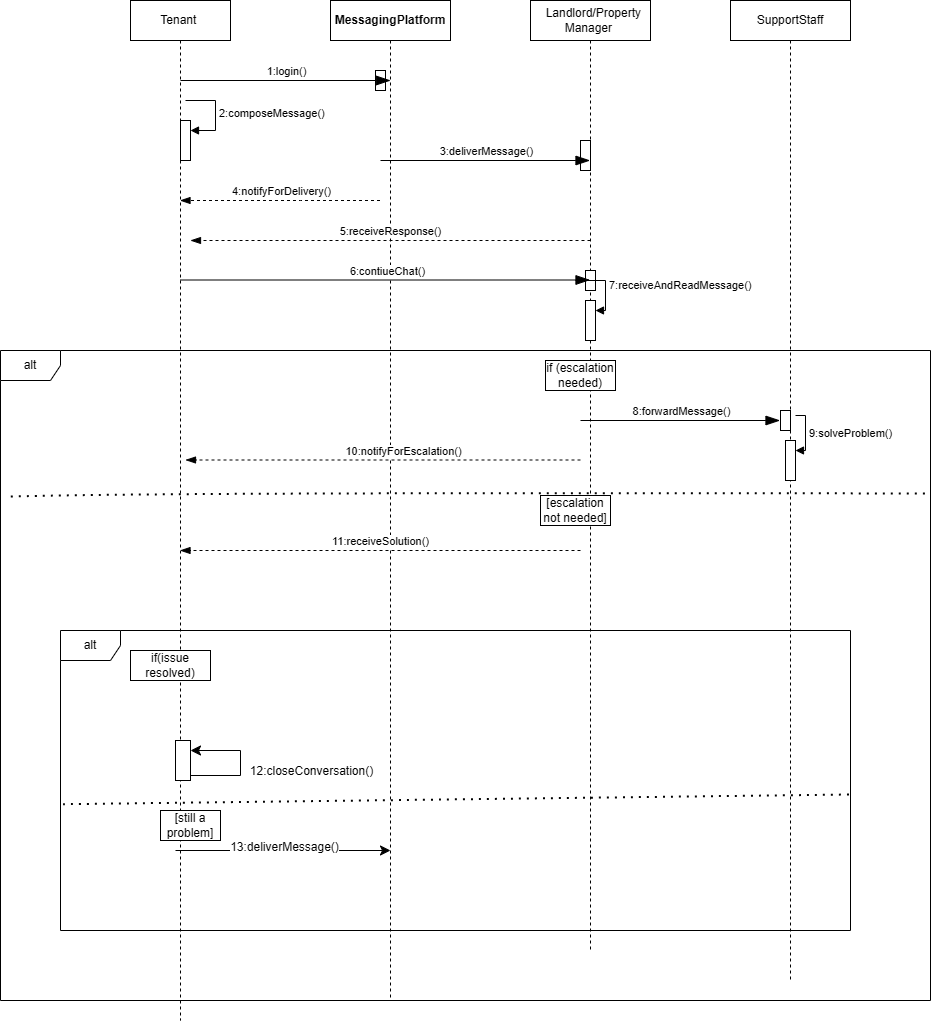

The diagram above was exported from draw.io. Its source (the exported page's mxGraphModel, read from the mxfile embedded in the PNG):
<mxGraphModel dx="2131" dy="596" grid="1" gridSize="10" guides="1" tooltips="1" connect="1" arrows="1" fold="1" page="1" pageScale="1" pageWidth="850" pageHeight="1100" math="0" shadow="0">
  <root>
    <mxCell id="0" />
    <mxCell id="1" parent="0" />
    <mxCell id="NKwtbTqpoha9d0JiZKmb-1" value="SupportStaff" style="shape=umlLifeline;perimeter=lifelinePerimeter;whiteSpace=wrap;html=1;container=1;dropTarget=0;collapsible=0;recursiveResize=0;outlineConnect=0;portConstraint=eastwest;newEdgeStyle={&quot;curved&quot;:0,&quot;rounded&quot;:0};" parent="1" vertex="1">
      <mxGeometry x="640" y="40" width="120" height="980" as="geometry" />
    </mxCell>
    <mxCell id="NKwtbTqpoha9d0JiZKmb-43" value="" style="html=1;points=[[0,0,0,0,5],[0,1,0,0,-5],[1,0,0,0,5],[1,1,0,0,-5]];perimeter=orthogonalPerimeter;outlineConnect=0;targetShapes=umlLifeline;portConstraint=eastwest;newEdgeStyle={&quot;curved&quot;:0,&quot;rounded&quot;:0};" parent="NKwtbTqpoha9d0JiZKmb-1" vertex="1">
      <mxGeometry x="50" y="410" width="10" height="20" as="geometry" />
    </mxCell>
    <mxCell id="NKwtbTqpoha9d0JiZKmb-2" value="&amp;nbsp; Landlord/Property Manager&amp;nbsp;" style="shape=umlLifeline;perimeter=lifelinePerimeter;whiteSpace=wrap;html=1;container=1;dropTarget=0;collapsible=0;recursiveResize=0;outlineConnect=0;portConstraint=eastwest;newEdgeStyle={&quot;curved&quot;:0,&quot;rounded&quot;:0};" parent="1" vertex="1">
      <mxGeometry x="440" y="40" width="120" height="950" as="geometry" />
    </mxCell>
    <mxCell id="NKwtbTqpoha9d0JiZKmb-34" value="" style="html=1;points=[[0,0,0,0,5],[0,1,0,0,-5],[1,0,0,0,5],[1,1,0,0,-5]];perimeter=orthogonalPerimeter;outlineConnect=0;targetShapes=umlLifeline;portConstraint=eastwest;newEdgeStyle={&quot;curved&quot;:0,&quot;rounded&quot;:0};" parent="NKwtbTqpoha9d0JiZKmb-2" vertex="1">
      <mxGeometry x="50" y="140" width="10" height="30" as="geometry" />
    </mxCell>
    <mxCell id="NKwtbTqpoha9d0JiZKmb-38" value="" style="html=1;points=[[0,0,0,0,5],[0,1,0,0,-5],[1,0,0,0,5],[1,1,0,0,-5]];perimeter=orthogonalPerimeter;outlineConnect=0;targetShapes=umlLifeline;portConstraint=eastwest;newEdgeStyle={&quot;curved&quot;:0,&quot;rounded&quot;:0};" parent="NKwtbTqpoha9d0JiZKmb-2" vertex="1">
      <mxGeometry x="55" y="270" width="10" height="20" as="geometry" />
    </mxCell>
    <mxCell id="NKwtbTqpoha9d0JiZKmb-19" value="" style="html=1;points=[[0,0,0,0,5],[0,1,0,0,-5],[1,0,0,0,5],[1,1,0,0,-5]];perimeter=orthogonalPerimeter;outlineConnect=0;targetShapes=umlLifeline;portConstraint=eastwest;newEdgeStyle={&quot;curved&quot;:0,&quot;rounded&quot;:0};" parent="NKwtbTqpoha9d0JiZKmb-2" vertex="1">
      <mxGeometry x="55" y="300" width="10" height="40" as="geometry" />
    </mxCell>
    <mxCell id="NKwtbTqpoha9d0JiZKmb-3" value="&lt;strong data-end=&quot;463&quot; data-start=&quot;442&quot;&gt;MessagingPlatform&lt;/strong&gt;" style="shape=umlLifeline;perimeter=lifelinePerimeter;whiteSpace=wrap;html=1;container=1;dropTarget=0;collapsible=0;recursiveResize=0;outlineConnect=0;portConstraint=eastwest;newEdgeStyle={&quot;curved&quot;:0,&quot;rounded&quot;:0};fontStyle=0" parent="1" vertex="1">
      <mxGeometry x="240" y="40" width="120" height="1000" as="geometry" />
    </mxCell>
    <mxCell id="NKwtbTqpoha9d0JiZKmb-36" value="" style="html=1;points=[[0,0,0,0,5],[0,1,0,0,-5],[1,0,0,0,5],[1,1,0,0,-5]];perimeter=orthogonalPerimeter;outlineConnect=0;targetShapes=umlLifeline;portConstraint=eastwest;newEdgeStyle={&quot;curved&quot;:0,&quot;rounded&quot;:0};" parent="NKwtbTqpoha9d0JiZKmb-3" vertex="1">
      <mxGeometry x="45" y="70" width="10" height="20" as="geometry" />
    </mxCell>
    <mxCell id="NKwtbTqpoha9d0JiZKmb-4" value="Tenant&amp;nbsp;" style="shape=umlLifeline;perimeter=lifelinePerimeter;whiteSpace=wrap;html=1;container=1;dropTarget=0;collapsible=0;recursiveResize=0;outlineConnect=0;portConstraint=eastwest;newEdgeStyle={&quot;curved&quot;:0,&quot;rounded&quot;:0};" parent="1" vertex="1">
      <mxGeometry x="40" y="40" width="100" height="1020" as="geometry" />
    </mxCell>
    <mxCell id="foSncF7dZVGXSRGTi8bK-1" value="" style="html=1;points=[[0,0,0,0,5],[0,1,0,0,-5],[1,0,0,0,5],[1,1,0,0,-5]];perimeter=orthogonalPerimeter;outlineConnect=0;targetShapes=umlLifeline;portConstraint=eastwest;newEdgeStyle={&quot;curved&quot;:0,&quot;rounded&quot;:0};" parent="NKwtbTqpoha9d0JiZKmb-4" vertex="1">
      <mxGeometry x="50" y="120" width="10" height="40" as="geometry" />
    </mxCell>
    <mxCell id="foSncF7dZVGXSRGTi8bK-2" value="&lt;span style=&quot;text-align: center;&quot;&gt;2:composeMessage()&lt;/span&gt;" style="html=1;align=left;spacingLeft=2;endArrow=block;rounded=0;edgeStyle=orthogonalEdgeStyle;curved=0;rounded=0;" parent="NKwtbTqpoha9d0JiZKmb-4" target="foSncF7dZVGXSRGTi8bK-1" edge="1">
      <mxGeometry relative="1" as="geometry">
        <mxPoint x="55" y="100" as="sourcePoint" />
        <Array as="points">
          <mxPoint x="85" y="130" />
        </Array>
      </mxGeometry>
    </mxCell>
    <mxCell id="NKwtbTqpoha9d0JiZKmb-6" value="" style="endArrow=blockThin;endFill=1;endSize=12;html=1;rounded=0;" parent="1" edge="1">
      <mxGeometry width="160" relative="1" as="geometry">
        <mxPoint x="90" y="120" as="sourcePoint" />
        <mxPoint x="300" y="120" as="targetPoint" />
      </mxGeometry>
    </mxCell>
    <mxCell id="NKwtbTqpoha9d0JiZKmb-8" value="1:login()" style="edgeLabel;html=1;align=center;verticalAlign=middle;resizable=0;points=[];" parent="NKwtbTqpoha9d0JiZKmb-6" vertex="1" connectable="0">
      <mxGeometry x="-0.1238" y="1" relative="1" as="geometry">
        <mxPoint x="13" y="-9" as="offset" />
      </mxGeometry>
    </mxCell>
    <mxCell id="NKwtbTqpoha9d0JiZKmb-10" value="" style="endArrow=blockThin;endFill=1;endSize=12;html=1;rounded=0;" parent="1" target="NKwtbTqpoha9d0JiZKmb-2" edge="1">
      <mxGeometry width="160" relative="1" as="geometry">
        <mxPoint x="290" y="200" as="sourcePoint" />
        <mxPoint x="450" y="200" as="targetPoint" />
      </mxGeometry>
    </mxCell>
    <mxCell id="NKwtbTqpoha9d0JiZKmb-11" value="3:deliverMessage()" style="edgeLabel;html=1;align=center;verticalAlign=middle;resizable=0;points=[];" parent="NKwtbTqpoha9d0JiZKmb-10" vertex="1" connectable="0">
      <mxGeometry x="0.0065" y="1" relative="1" as="geometry">
        <mxPoint y="-9" as="offset" />
      </mxGeometry>
    </mxCell>
    <mxCell id="NKwtbTqpoha9d0JiZKmb-14" value="4:notifyForDelivery()" style="html=1;verticalAlign=bottom;endArrow=blockThin;dashed=1;endSize=8;curved=0;rounded=0;endFill=1;" parent="1" edge="1">
      <mxGeometry x="-0.005" relative="1" as="geometry">
        <mxPoint x="289.5" y="240" as="sourcePoint" />
        <mxPoint x="89.5" y="240" as="targetPoint" />
        <Array as="points">
          <mxPoint x="210" y="240" />
        </Array>
        <mxPoint x="1" as="offset" />
      </mxGeometry>
    </mxCell>
    <mxCell id="NKwtbTqpoha9d0JiZKmb-15" value="5:receiveResponse()" style="html=1;verticalAlign=bottom;endArrow=blockThin;dashed=1;endSize=8;curved=0;rounded=0;endFill=1;" parent="1" edge="1">
      <mxGeometry relative="1" as="geometry">
        <mxPoint x="500" y="280" as="sourcePoint" />
        <mxPoint x="100" y="280" as="targetPoint" />
        <Array as="points" />
      </mxGeometry>
    </mxCell>
    <mxCell id="NKwtbTqpoha9d0JiZKmb-16" value="" style="endArrow=blockThin;endFill=1;endSize=12;html=1;rounded=0;" parent="1" target="NKwtbTqpoha9d0JiZKmb-2" edge="1">
      <mxGeometry width="160" relative="1" as="geometry">
        <mxPoint x="90" y="319.5" as="sourcePoint" />
        <mxPoint x="250" y="319.5" as="targetPoint" />
      </mxGeometry>
    </mxCell>
    <mxCell id="NKwtbTqpoha9d0JiZKmb-17" value="6:contiueChat()" style="edgeLabel;html=1;align=center;verticalAlign=middle;resizable=0;points=[];" parent="NKwtbTqpoha9d0JiZKmb-16" vertex="1" connectable="0">
      <mxGeometry x="0.1134" y="-3" relative="1" as="geometry">
        <mxPoint x="-22" y="-12" as="offset" />
      </mxGeometry>
    </mxCell>
    <mxCell id="NKwtbTqpoha9d0JiZKmb-18" value="alt" style="shape=umlFrame;whiteSpace=wrap;html=1;pointerEvents=0;" parent="1" vertex="1">
      <mxGeometry x="-90" y="390" width="930" height="650" as="geometry" />
    </mxCell>
    <mxCell id="NKwtbTqpoha9d0JiZKmb-20" value="7:receiveAndReadMessage()" style="html=1;align=left;spacingLeft=2;endArrow=block;rounded=0;edgeStyle=orthogonalEdgeStyle;curved=0;rounded=0;" parent="1" target="NKwtbTqpoha9d0JiZKmb-19" edge="1">
      <mxGeometry relative="1" as="geometry">
        <mxPoint x="485" y="320" as="sourcePoint" />
        <Array as="points">
          <mxPoint x="515" y="350" />
        </Array>
      </mxGeometry>
    </mxCell>
    <mxCell id="NKwtbTqpoha9d0JiZKmb-21" value="if (escalation needed)" style="html=1;whiteSpace=wrap;" parent="1" vertex="1">
      <mxGeometry x="455" y="400" width="70" height="30" as="geometry" />
    </mxCell>
    <mxCell id="NKwtbTqpoha9d0JiZKmb-22" value="" style="endArrow=blockThin;endFill=1;endSize=12;html=1;rounded=0;" parent="1" edge="1">
      <mxGeometry width="160" relative="1" as="geometry">
        <mxPoint x="490" y="460" as="sourcePoint" />
        <mxPoint x="689.5" y="460" as="targetPoint" />
      </mxGeometry>
    </mxCell>
    <mxCell id="NKwtbTqpoha9d0JiZKmb-23" value="8:forwardMessage()" style="edgeLabel;html=1;align=center;verticalAlign=middle;resizable=0;points=[];" parent="NKwtbTqpoha9d0JiZKmb-22" vertex="1" connectable="0">
      <mxGeometry x="0.2511" y="2" relative="1" as="geometry">
        <mxPoint x="-25" y="-8" as="offset" />
      </mxGeometry>
    </mxCell>
    <mxCell id="NKwtbTqpoha9d0JiZKmb-24" value="" style="html=1;points=[[0,0,0,0,5],[0,1,0,0,-5],[1,0,0,0,5],[1,1,0,0,-5]];perimeter=orthogonalPerimeter;outlineConnect=0;targetShapes=umlLifeline;portConstraint=eastwest;newEdgeStyle={&quot;curved&quot;:0,&quot;rounded&quot;:0};" parent="1" vertex="1">
      <mxGeometry x="695" y="480" width="10" height="40" as="geometry" />
    </mxCell>
    <mxCell id="NKwtbTqpoha9d0JiZKmb-25" value="9:solveProblem()" style="html=1;align=left;spacingLeft=2;endArrow=block;rounded=0;edgeStyle=orthogonalEdgeStyle;curved=0;rounded=0;" parent="1" target="NKwtbTqpoha9d0JiZKmb-24" edge="1">
      <mxGeometry relative="1" as="geometry">
        <mxPoint x="705" y="455" as="sourcePoint" />
        <Array as="points">
          <mxPoint x="715" y="490" />
        </Array>
      </mxGeometry>
    </mxCell>
    <mxCell id="NKwtbTqpoha9d0JiZKmb-28" value="[escalation not needed]" style="html=1;whiteSpace=wrap;" parent="1" vertex="1">
      <mxGeometry x="450" y="535" width="70" height="30" as="geometry" />
    </mxCell>
    <mxCell id="NKwtbTqpoha9d0JiZKmb-29" value="11:receiveSolution()" style="html=1;verticalAlign=bottom;endArrow=blockThin;dashed=1;endSize=8;curved=0;rounded=0;endFill=1;" parent="1" target="NKwtbTqpoha9d0JiZKmb-4" edge="1">
      <mxGeometry relative="1" as="geometry">
        <mxPoint x="490" y="590" as="sourcePoint" />
        <mxPoint x="410" y="590" as="targetPoint" />
      </mxGeometry>
    </mxCell>
    <mxCell id="NKwtbTqpoha9d0JiZKmb-44" value="" style="html=1;verticalAlign=bottom;endArrow=blockThin;dashed=1;endSize=8;curved=0;rounded=0;endFill=1;" parent="1" edge="1">
      <mxGeometry relative="1" as="geometry">
        <mxPoint x="490" y="499.5" as="sourcePoint" />
        <mxPoint x="95" y="499.5" as="targetPoint" />
      </mxGeometry>
    </mxCell>
    <mxCell id="NKwtbTqpoha9d0JiZKmb-45" value="10:notifyForEscalation()" style="edgeLabel;html=1;align=center;verticalAlign=middle;resizable=0;points=[];" parent="NKwtbTqpoha9d0JiZKmb-44" vertex="1" connectable="0">
      <mxGeometry x="-0.139" y="2" relative="1" as="geometry">
        <mxPoint x="-8" y="-11" as="offset" />
      </mxGeometry>
    </mxCell>
    <mxCell id="iFGAeKpKkAIdrEWKv6lj-1" value="" style="endArrow=none;dashed=1;html=1;dashPattern=1 3;strokeWidth=2;rounded=0;fontSize=12;startSize=8;endSize=8;curved=1;entryX=0.007;entryY=0.225;entryDx=0;entryDy=0;entryPerimeter=0;exitX=0.994;exitY=0.22;exitDx=0;exitDy=0;exitPerimeter=0;" parent="1" source="NKwtbTqpoha9d0JiZKmb-18" target="NKwtbTqpoha9d0JiZKmb-18" edge="1">
      <mxGeometry width="50" height="50" relative="1" as="geometry">
        <mxPoint x="465.55" y="531.5500000000001" as="sourcePoint" />
        <mxPoint x="-59.99999999999996" y="528.4500000000002" as="targetPoint" />
        <Array as="points">
          <mxPoint x="46.05" y="531.5500000000001" />
        </Array>
      </mxGeometry>
    </mxCell>
    <mxCell id="iFGAeKpKkAIdrEWKv6lj-2" value="alt" style="shape=umlFrame;whiteSpace=wrap;html=1;pointerEvents=0;width=60;height=30;" parent="1" vertex="1">
      <mxGeometry x="-30" y="670" width="790" height="300" as="geometry" />
    </mxCell>
    <mxCell id="iFGAeKpKkAIdrEWKv6lj-5" value="if(issue resolved)" style="html=1;whiteSpace=wrap;" parent="1" vertex="1">
      <mxGeometry x="40" y="690" width="80" height="30" as="geometry" />
    </mxCell>
    <mxCell id="iFGAeKpKkAIdrEWKv6lj-6" value="" style="html=1;points=[[0,0,0,0,5],[0,1,0,0,-5],[1,0,0,0,5],[1,1,0,0,-5]];perimeter=orthogonalPerimeter;outlineConnect=0;targetShapes=umlLifeline;portConstraint=eastwest;newEdgeStyle={&quot;curved&quot;:0,&quot;rounded&quot;:0};" parent="1" vertex="1">
      <mxGeometry x="85" y="780" width="15" height="40" as="geometry" />
    </mxCell>
    <mxCell id="iFGAeKpKkAIdrEWKv6lj-8" style="edgeStyle=none;curved=0;rounded=0;orthogonalLoop=1;jettySize=auto;html=1;exitX=1;exitY=1;exitDx=0;exitDy=-5;exitPerimeter=0;fontSize=12;startSize=8;endSize=8;" parent="1" source="iFGAeKpKkAIdrEWKv6lj-6" target="iFGAeKpKkAIdrEWKv6lj-6" edge="1">
      <mxGeometry relative="1" as="geometry">
        <Array as="points">
          <mxPoint x="150" y="815" />
          <mxPoint x="150" y="790" />
        </Array>
      </mxGeometry>
    </mxCell>
    <mxCell id="iFGAeKpKkAIdrEWKv6lj-9" value="12:closeConversation()" style="edgeLabel;html=1;align=center;verticalAlign=middle;resizable=0;points=[];fontSize=12;" parent="iFGAeKpKkAIdrEWKv6lj-8" vertex="1" connectable="0">
      <mxGeometry x="-0.0432" y="-1" relative="1" as="geometry">
        <mxPoint x="69" y="5" as="offset" />
      </mxGeometry>
    </mxCell>
    <mxCell id="iFGAeKpKkAIdrEWKv6lj-11" value="" style="endArrow=none;dashed=1;html=1;dashPattern=1 3;strokeWidth=2;rounded=0;fontSize=12;startSize=8;endSize=8;curved=1;exitX=-0.001;exitY=0.579;exitDx=0;exitDy=0;exitPerimeter=0;" parent="1" edge="1">
      <mxGeometry width="50" height="50" relative="1" as="geometry">
        <mxPoint x="-27.4199999999999" y="843.6999999999998" as="sourcePoint" />
        <mxPoint x="760" y="834" as="targetPoint" />
      </mxGeometry>
    </mxCell>
    <mxCell id="iFGAeKpKkAIdrEWKv6lj-12" value="" style="endArrow=classic;html=1;rounded=0;fontSize=12;startSize=8;endSize=8;curved=1;" parent="1" edge="1">
      <mxGeometry width="50" height="50" relative="1" as="geometry">
        <mxPoint x="85" y="890" as="sourcePoint" />
        <mxPoint x="300" y="890" as="targetPoint" />
      </mxGeometry>
    </mxCell>
    <mxCell id="iFGAeKpKkAIdrEWKv6lj-13" value="13:deliverMessage()" style="edgeLabel;html=1;align=center;verticalAlign=middle;resizable=0;points=[];fontSize=12;" parent="iFGAeKpKkAIdrEWKv6lj-12" vertex="1" connectable="0">
      <mxGeometry x="0.0065" y="4" relative="1" as="geometry">
        <mxPoint as="offset" />
      </mxGeometry>
    </mxCell>
    <mxCell id="iFGAeKpKkAIdrEWKv6lj-14" value="[still a problem]" style="rounded=0;whiteSpace=wrap;html=1;" parent="1" vertex="1">
      <mxGeometry x="70" y="850" width="60" height="30" as="geometry" />
    </mxCell>
  </root>
</mxGraphModel>